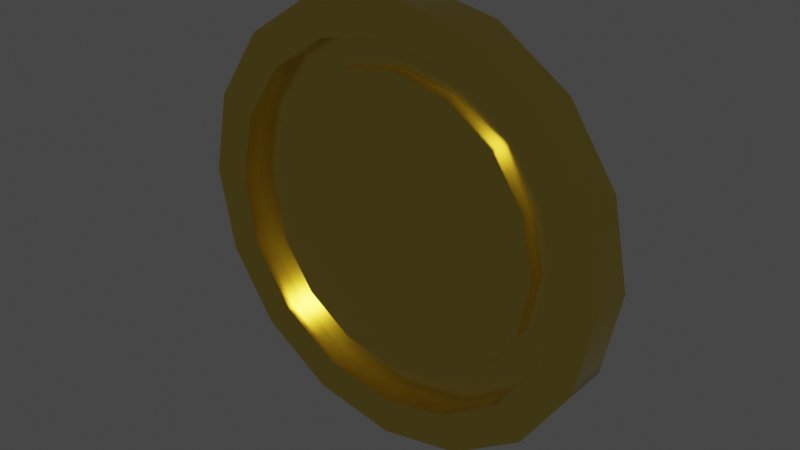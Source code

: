 # Source: coin.blend  (saved by Blender 3.2.14; exported with 4.5.12 LTS)
import bpy
from mathutils import Matrix  # noqa: F401  (used for matrix-valued properties, if any)

bpy.ops.wm.read_factory_settings(use_empty=True)
scene = bpy.context.scene
scene.name = 'Scene'

# ---- collections
col_collection = bpy.data.collections.new('Collection'); scene.collection.children.link(col_collection)

# ---- materials (node trees are filled in below, after node groups)
mat_coin = bpy.data.materials.new('Coin')
mat_coin.use_transparent_shadow = False

# ---- node groups
ng_auto_smooth = bpy.data.node_groups.new('Auto Smooth', 'GeometryNodeTree')
_s = ng_auto_smooth.interface.new_socket(name='Geometry', in_out='OUTPUT', socket_type='NodeSocketGeometry')
_s = ng_auto_smooth.interface.new_socket(name='Geometry', in_out='INPUT', socket_type='NodeSocketGeometry')
_s = ng_auto_smooth.interface.new_socket(name='Angle', in_out='INPUT', socket_type='NodeSocketFloat')
_s.subtype = 'ANGLE'
_s.min_value = 0.0
_s.max_value = 3.142
ng_auto_smooth.is_modifier = True
_N = ng_auto_smooth.nodes; _L = ng_auto_smooth.links
n0 = _N.new('NodeGroupOutput'); n0.name = 'Group Output'; n0.location = (480, -100)
n1 = _N.new('NodeGroupInput'); n1.name = 'Group Input'; n1.location = (-420, -300)
n2 = _N.new('NodeGroupInput'); n2.name = 'Group Input.001'; n2.location = (-60, -100)
n3 = _N.new('GeometryNodeSetShadeSmooth'); n3.name = 'Set Shade Smooth'; n3.location = (120, -100)
n3.domain = 'EDGE'
n4 = _N.new('GeometryNodeSetShadeSmooth'); n4.name = 'Set Shade Smooth.001'; n4.location = (300, -100)
n5 = _N.new('GeometryNodeInputMeshEdgeAngle'); n5.name = 'Edge Angle'; n5.location = (-420, -220)
n6 = _N.new('GeometryNodeInputEdgeSmooth'); n6.name = 'Is Edge Smooth'; n6.location = (-60, -160)
n7 = _N.new('GeometryNodeInputShadeSmooth'); n7.name = 'Is Face Smooth'; n7.location = (-240, -340)
n8 = _N.new('FunctionNodeBooleanMath'); n8.name = 'Boolean Math'; n8.location = (-60, -220)
n9 = _N.new('FunctionNodeCompare'); n9.name = 'Compare'; n9.location = (-240, -180)
n9.operation = 'LESS_EQUAL'
_L.new(n5.outputs[0], n9.inputs[0])
_L.new(n4.outputs[0], n0.inputs[0])
_L.new(n1.outputs[1], n9.inputs[1])
_L.new(n9.outputs[0], n8.inputs[0])
_L.new(n7.outputs[0], n8.inputs[1])
_L.new(n2.outputs[0], n3.inputs[0])
_L.new(n6.outputs[0], n3.inputs[1])
_L.new(n3.outputs[0], n4.inputs[0])
_L.new(n8.outputs[0], n3.inputs[2])
n0.is_active_output = True

# ---- material node trees
mat_coin.use_nodes = True; mat_coin.node_tree.nodes.clear()
_N = mat_coin.node_tree.nodes; _L = mat_coin.node_tree.links
n0 = _N.new('ShaderNodeBsdfPrincipled'); n0.name = 'Principled BSDF'; n0.location = (10, 300)
n0.distribution = 'GGX'
n0.subsurface_method = 'RANDOM_WALK_SKIN'
n0.inputs[0].default_value = (0.8, 0.6078, 0.1202, 1.0)
n0.inputs[1].default_value = 1.0
n0.inputs[2].default_value = 0.2006
n0.inputs[3].default_value = 1.45
n0.inputs[27].default_value = (0.0, 0.0, 0.0, 1.0)
n0.inputs[28].default_value = 1.0
n1 = _N.new('ShaderNodeOutputMaterial'); n1.name = 'Material Output'; n1.location = (300, 300)
_L.new(n0.outputs[0], n1.inputs[0])
n1.is_active_output = True

# ---- world
world_world = bpy.data.worlds.new('World'); scene.world = world_world
world_world.use_nodes = True; world_world.node_tree.nodes.clear()
_N = world_world.node_tree.nodes; _L = world_world.node_tree.links
n0 = _N.new('ShaderNodeOutputWorld'); n0.name = 'World Output'; n0.location = (300, 300)
n1 = _N.new('ShaderNodeBackground'); n1.name = 'Background'; n1.location = (10, 300)
n1.inputs[0].default_value = (0.05088, 0.05088, 0.05088, 1.0)
_L.new(n1.outputs[0], n0.inputs[0])
n0.is_active_output = True
world_world.color = (0.05088, 0.05088, 0.05088)
world_world.use_sun_shadow = False
world_world.sun_shadow_jitter_overblur = 0.0

# ---- meshes
me_coin = bpy.data.meshes.new('Coin')
me_coin.from_pydata([(-5.412e-09, 0.3422, -0.02496), (-5.412e-09, 0.3422, 0.02496), (0.131, 0.3162, -0.02496), (0.131, 0.3162, 0.02496), (0.242, 0.242, -0.02496), (0.242, 0.242, 0.02496), (0.3162, 0.131, -0.02496), (0.3162, 0.131, 0.02496), (0.3422, -2.688e-08, -0.02496), (0.3422, -2.907e-08, 0.02496), (0.3162, -0.131, -0.02496), (0.3162, -0.131, 0.02496), (0.242, -0.242, -0.02496), (0.242, -0.242, 0.02496), (0.131, -0.3162, -0.02496), (0.131, -0.3162, 0.02496), (-3.239e-08, -0.3422, -0.02496), (-3.239e-08, -0.3422, 0.02496), (-0.131, -0.3162, -0.02496), (-0.131, -0.3162, 0.02496), (-0.242, -0.242, -0.02496), (-0.242, -0.242, 0.02496), (-0.3162, -0.131, -0.02496), (-0.3162, -0.131, 0.02496), (-0.3422, -1.072e-08, -0.02496), (-0.3422, -1.291e-08, 0.02496), (-0.3162, 0.131, -0.02496), (-0.3162, 0.131, 0.02496), (-0.242, 0.242, -0.02496), (-0.242, 0.242, 0.02496), (-0.131, 0.3162, -0.02496), (-0.131, 0.3162, 0.02496), (0.0, 0.5, -0.05), (0.1913, 0.4619, -0.05), (0.1913, 0.4619, 0.05), (0.0, 0.5, 0.05), (0.3536, 0.3536, -0.05), (0.3536, 0.3536, 0.05), (0.4619, 0.1913, -0.05), (0.4619, 0.1913, 0.05), (0.5, -2.186e-08, -0.05), (0.5, -2.186e-08, 0.05), (0.4619, -0.1913, -0.05), (0.4619, -0.1913, 0.05), (0.3536, -0.3536, -0.05), (0.3536, -0.3536, 0.05), (0.1913, -0.4619, -0.05), (0.1913, -0.4619, 0.05), (-4.371e-08, -0.5, -0.05), (-4.371e-08, -0.5, 0.05), (-0.1913, -0.4619, -0.05), (-0.1913, -0.4619, 0.05), (-0.3536, -0.3536, -0.05), (-0.3536, -0.3536, 0.05), (-0.4619, -0.1913, -0.05), (-0.4619, -0.1913, 0.05), (-0.5, 5.962e-09, -0.05), (-0.5, 5.962e-09, 0.05), (-0.4619, 0.1913, -0.05), (-0.4619, 0.1913, 0.05), (-0.3536, 0.3536, -0.05), (-0.3536, 0.3536, 0.05), (-0.1913, 0.4619, -0.05), (-0.1913, 0.4619, 0.05), (-5.949e-09, 0.413, -0.05), (0.158, 0.3815, -0.05), (0.158, 0.3815, 0.05), (-5.949e-09, 0.413, 0.05), (0.292, 0.292, -0.05), (0.292, 0.292, 0.05), (0.3815, 0.158, -0.05), (0.3815, 0.158, 0.05), (0.413, -2.582e-08, -0.05), (0.413, -2.582e-08, 0.05), (0.3815, -0.158, -0.05), (0.3815, -0.158, 0.05), (0.292, -0.292, -0.05), (0.292, -0.292, 0.05), (0.158, -0.3815, -0.05), (0.158, -0.3815, 0.05), (-3.776e-08, -0.413, -0.05), (-3.776e-08, -0.413, 0.05), (-0.158, -0.3815, -0.05), (-0.158, -0.3815, 0.05), (-0.292, -0.292, -0.05), (-0.292, -0.292, 0.05), (-0.3815, -0.158, -0.05), (-0.3815, -0.158, 0.05), (-0.413, 1.295e-11, -0.05), (-0.413, 1.295e-11, 0.05), (-0.3815, 0.158, -0.05), (-0.3815, 0.158, 0.05), (-0.292, 0.292, -0.05), (-0.292, 0.292, 0.05), (-0.158, 0.3815, -0.05), (-0.158, 0.3815, 0.05), (-5.949e-09, 0.413, -0.002221), (0.158, 0.3815, -0.002221), (0.158, 0.3815, 0.006322), (-5.949e-09, 0.413, 0.006322), (0.292, 0.292, -0.002221), (0.292, 0.292, 0.006322), (0.3815, 0.158, -0.002221), (0.3815, 0.158, 0.006322), (0.413, -2.582e-08, -0.002221), (0.413, -2.582e-08, 0.006322), (0.3815, -0.158, -0.002221), (0.3815, -0.158, 0.006322), (0.292, -0.292, -0.002221), (0.292, -0.292, 0.006322), (0.158, -0.3815, -0.002221), (0.158, -0.3815, 0.006322), (-3.776e-08, -0.413, -0.002221), (-3.776e-08, -0.413, 0.006322), (-0.158, -0.3815, -0.002221), (-0.158, -0.3815, 0.006322), (-0.292, -0.292, -0.002221), (-0.292, -0.292, 0.006322), (-0.3815, -0.158, -0.002221), (-0.3815, -0.158, 0.006322), (-0.413, 1.295e-11, -0.002221), (-0.413, 1.295e-11, 0.006322), (-0.3815, 0.158, -0.002221), (-0.3815, 0.158, 0.006322), (-0.292, 0.292, -0.002221), (-0.292, 0.292, 0.006322), (-0.158, 0.3815, -0.002221), (-0.158, 0.3815, 0.006322), (-5.412e-09, 0.3422, -0.002221), (0.131, 0.3162, -0.002221), (0.131, 0.3162, 0.006322), (-5.412e-09, 0.3422, 0.006322), (0.242, 0.242, -0.002221), (0.242, 0.242, 0.006322), (0.3162, 0.131, -0.002221), (0.3162, 0.131, 0.006322), (0.3422, -2.797e-08, -0.002221), (0.3422, -2.797e-08, 0.006322), (0.3162, -0.131, -0.002221), (0.3162, -0.131, 0.006322), (0.242, -0.242, -0.002221), (0.242, -0.242, 0.006322), (0.131, -0.3162, -0.002221), (0.131, -0.3162, 0.006322), (-3.239e-08, -0.3422, -0.002221), (-3.239e-08, -0.3422, 0.006322), (-0.131, -0.3162, -0.002221), (-0.131, -0.3162, 0.006322), (-0.242, -0.242, -0.002221), (-0.242, -0.242, 0.006322), (-0.3162, -0.131, -0.002221), (-0.3162, -0.131, 0.006322), (-0.3422, -1.181e-08, -0.002221), (-0.3422, -1.181e-08, 0.006322), (-0.3162, 0.131, -0.002221), (-0.3162, 0.131, 0.006322), (-0.242, 0.242, -0.002221), (-0.242, 0.242, 0.006322), (-0.131, 0.3162, -0.002221), (-0.131, 0.3162, 0.006322)], [], [(32, 35, 34, 33), (33, 34, 37, 36), (36, 37, 39, 38), (38, 39, 41, 40), (40, 41, 43, 42), (42, 43, 45, 44), (44, 45, 47, 46), (46, 47, 49, 48), (48, 49, 51, 50), (50, 51, 53, 52), (52, 53, 55, 54), (54, 55, 57, 56), (56, 57, 59, 58), (58, 59, 61, 60), (3, 1, 31, 29, 27, 25, 23, 21, 19, 17, 15, 13, 11, 9, 7, 5), (60, 61, 63, 62), (62, 63, 35, 32), (0, 2, 4, 6, 8, 10, 12, 14, 16, 18, 20, 22, 24, 26, 28, 30), (65, 64, 32, 33), (67, 66, 34, 35), (68, 65, 33, 36), (66, 69, 37, 34), (70, 68, 36, 38), (69, 71, 39, 37), (72, 70, 38, 40), (71, 73, 41, 39), (74, 72, 40, 42), (73, 75, 43, 41), (76, 74, 42, 44), (75, 77, 45, 43), (78, 76, 44, 46), (77, 79, 47, 45), (80, 78, 46, 48), (79, 81, 49, 47), (82, 80, 48, 50), (81, 83, 51, 49), (84, 82, 50, 52), (83, 85, 53, 51), (86, 84, 52, 54), (85, 87, 55, 53), (88, 86, 54, 56), (87, 89, 57, 55), (90, 88, 56, 58), (89, 91, 59, 57), (92, 90, 58, 60), (91, 93, 61, 59), (94, 92, 60, 62), (93, 95, 63, 61), (64, 94, 62, 32), (95, 67, 35, 63), (19, 21, 149, 147), (68, 70, 102, 100), (94, 64, 96, 126), (20, 18, 146, 148), (69, 66, 98, 101), (95, 93, 125, 127), (17, 19, 147, 145), (65, 68, 100, 97), (92, 94, 126, 124), (18, 16, 144, 146), (66, 67, 99, 98), (93, 91, 123, 125), (15, 17, 145, 143), (64, 65, 97, 96), (90, 92, 124, 122), (16, 14, 142, 144), (91, 89, 121, 123), (13, 15, 143, 141), (88, 90, 122, 120), (14, 12, 140, 142), (89, 87, 119, 121), (11, 13, 141, 139), (86, 88, 120, 118), (12, 10, 138, 140), (87, 85, 117, 119), (9, 11, 139, 137), (84, 86, 118, 116), (10, 8, 136, 138), (85, 83, 115, 117), (7, 9, 137, 135), (82, 84, 116, 114), (8, 6, 134, 136), (129, 128, 96, 97), (131, 130, 98, 99), (132, 129, 97, 100), (130, 133, 101, 98), (134, 132, 100, 102), (133, 135, 103, 101), (136, 134, 102, 104), (135, 137, 105, 103), (138, 136, 104, 106), (137, 139, 107, 105), (140, 138, 106, 108), (139, 141, 109, 107), (142, 140, 108, 110), (141, 143, 111, 109), (144, 142, 110, 112), (143, 145, 113, 111), (146, 144, 112, 114), (145, 147, 115, 113), (148, 146, 114, 116), (147, 149, 117, 115), (150, 148, 116, 118), (149, 151, 119, 117), (152, 150, 118, 120), (151, 153, 121, 119), (154, 152, 120, 122), (153, 155, 123, 121), (156, 154, 122, 124), (155, 157, 125, 123), (158, 156, 124, 126), (157, 159, 127, 125), (128, 158, 126, 96), (159, 131, 99, 127), (67, 95, 127, 99), (71, 69, 101, 103), (22, 20, 148, 150), (70, 72, 104, 102), (21, 23, 151, 149), (73, 71, 103, 105), (24, 22, 150, 152), (72, 74, 106, 104), (23, 25, 153, 151), (75, 73, 105, 107), (26, 24, 152, 154), (74, 76, 108, 106), (25, 27, 155, 153), (77, 75, 107, 109), (28, 26, 154, 156), (2, 0, 128, 129), (76, 78, 110, 108), (27, 29, 157, 155), (1, 3, 130, 131), (79, 77, 109, 111), (30, 28, 156, 158), (4, 2, 129, 132), (78, 80, 112, 110), (29, 31, 159, 157), (3, 5, 133, 130), (81, 79, 111, 113), (0, 30, 158, 128), (6, 4, 132, 134), (80, 82, 114, 112), (31, 1, 131, 159), (5, 7, 135, 133), (83, 81, 113, 115)])
me_coin.polygons.foreach_set('use_smooth', [True] * 146)
_uv = me_coin.uv_layers.new(name='UVMap')
_uv.uv.foreach_set('vector', [1.0, 0.5, 1.0, 1.0, 0.9375, 1.0, 0.9375, 0.5, 0.9375, 0.5, 0.9375, 1.0, 0.875, 1.0, 0.875, 0.5, 0.875, 0.5, 0.875, 1.0, 0.8125, 1.0, 0.8125, 0.5, 0.8125, 0.5, 0.8125, 1.0, 0.75, 1.0, 0.75, 0.5, 0.75, 0.5, 0.75, 1.0, 0.6875, 1.0, 0.6875, 0.5, 0.6875, 0.5, 0.6875, 1.0, 0.625, 1.0, 0.625, 0.5, 0.625, 0.5, 0.625, 1.0, 0.5625, 1.0, 0.5625, 0.5, 0.5625, 0.5, 0.5625, 1.0, 0.5, 1.0, 0.5, 0.5, 0.5, 0.5, 0.5, 1.0, 0.4375, 1.0, 0.4375, 0.5, 0.4375, 0.5, 0.4375, 1.0, 0.375, 1.0, 0.375, 0.5, 0.375, 0.5, 0.375, 1.0, 0.3125, 1.0, 0.3125, 0.5, 0.3125, 0.5, 0.3125, 1.0, 0.25, 1.0, 0.25, 0.5, 0.25, 0.5, 0.25, 1.0, 0.1875, 1.0, 0.1875, 0.5, 0.1875, 0.5, 0.1875, 1.0, 0.125, 1.0, 0.125, 0.5, 0.3129, 0.4018, 0.25, 0.4143, 0.1871, 0.4018, 0.1338, 0.3662, 0.09824, 0.3129, 0.08573, 0.25, 0.09824, 0.1871, 0.1338, 0.1338, 0.1871, 0.09824, 0.25, 0.08573, 0.3129, 0.09824, 0.3662, 0.1338, 0.4018, 0.1871, 0.4143, 0.25, 0.4018, 0.3129, 0.3662, 0.3662, 0.125, 0.5, 0.125, 1.0, 0.0625, 1.0, 0.0625, 0.5, 0.0625, 0.5, 0.0625, 1.0, 0.0, 1.0, 0.0, 0.5, 0.75, 0.4143, 0.8129, 0.4018, 0.8662, 0.3662, 0.9018, 0.3129, 0.9143, 0.25, 0.9018, 0.1871, 0.8662, 0.1338, 0.8129, 0.09824, 0.75, 0.08573, 0.6871, 0.09824, 0.6338, 0.1338, 0.5982, 0.1871, 0.5857, 0.25, 0.5982, 0.3129, 0.6338, 0.3662, 0.6871, 0.4018, 0.8259, 0.4331, 0.75, 0.4482, 0.75, 0.49, 0.8418, 0.4717, 0.25, 0.4482, 0.3259, 0.4331, 0.3418, 0.4717, 0.25, 0.49, 0.8902, 0.3902, 0.8259, 0.4331, 0.8418, 0.4717, 0.9197, 0.4197, 0.3259, 0.4331, 0.3902, 0.3902, 0.4197, 0.4197, 0.3418, 0.4717, 0.9331, 0.3259, 0.8902, 0.3902, 0.9197, 0.4197, 0.9717, 0.3418, 0.3902, 0.3902, 0.4331, 0.3259, 0.4717, 0.3418, 0.4197, 0.4197, 0.9482, 0.25, 0.9331, 0.3259, 0.9717, 0.3418, 0.99, 0.25, 0.4331, 0.3259, 0.4482, 0.25, 0.49, 0.25, 0.4717, 0.3418, 0.9331, 0.1741, 0.9482, 0.25, 0.99, 0.25, 0.9717, 0.1582, 0.4482, 0.25, 0.4331, 0.1741, 0.4717, 0.1582, 0.49, 0.25, 0.8902, 0.1098, 0.9331, 0.1741, 0.9717, 0.1582, 0.9197, 0.08029, 0.4331, 0.1741, 0.3902, 0.1098, 0.4197, 0.08029, 0.4717, 0.1582, 0.8259, 0.06686, 0.8902, 0.1098, 0.9197, 0.08029, 0.8418, 0.02827, 0.3902, 0.1098, 0.3259, 0.06686, 0.3418, 0.02827, 0.4197, 0.08029, 0.75, 0.05177, 0.8259, 0.06686, 0.8418, 0.02827, 0.75, 0.01, 0.3259, 0.06686, 0.25, 0.05177, 0.25, 0.01, 0.3418, 0.02827, 0.6741, 0.06686, 0.75, 0.05177, 0.75, 0.01, 0.6582, 0.02827, 0.25, 0.05177, 0.1741, 0.06686, 0.1582, 0.02827, 0.25, 0.01, 0.6098, 0.1098, 0.6741, 0.06686, 0.6582, 0.02827, 0.5803, 0.08029, 0.1741, 0.06686, 0.1098, 0.1098, 0.08029, 0.08029, 0.1582, 0.02827, 0.5669, 0.1741, 0.6098, 0.1098, 0.5803, 0.08029, 0.5283, 0.1582, 0.1098, 0.1098, 0.06686, 0.1741, 0.02827, 0.1582, 0.08029, 0.08029, 0.5518, 0.25, 0.5669, 0.1741, 0.5283, 0.1582, 0.51, 0.25, 0.06686, 0.1741, 0.05177, 0.25, 0.01, 0.25, 0.02827, 0.1582, 0.5669, 0.3259, 0.5518, 0.25, 0.51, 0.25, 0.5283, 0.3418, 0.05177, 0.25, 0.06686, 0.3259, 0.02827, 0.3418, 0.01, 0.25, 0.6098, 0.3902, 0.5669, 0.3259, 0.5283, 0.3418, 0.5803, 0.4197, 0.06686, 0.3259, 0.1098, 0.3902, 0.08029, 0.4197, 0.02827, 0.3418, 0.6741, 0.4331, 0.6098, 0.3902, 0.5803, 0.4197, 0.6582, 0.4717, 0.1098, 0.3902, 0.1741, 0.4331, 0.1582, 0.4717, 0.08029, 0.4197, 0.75, 0.4482, 0.6741, 0.4331, 0.6582, 0.4717, 0.75, 0.49, 0.1741, 0.4331, 0.25, 0.4482, 0.25, 0.49, 0.1582, 0.4717, 0.1871, 0.09824, 0.1338, 0.1338, 0.1338, 0.1338, 0.1871, 0.09824, 0.8902, 0.3902, 0.9331, 0.3259, 0.9331, 0.3259, 0.8902, 0.3902, 0.6741, 0.4331, 0.75, 0.4482, 0.75, 0.4482, 0.6741, 0.4331, 0.6338, 0.1338, 0.6871, 0.09824, 0.6871, 0.09824, 0.6338, 0.1338, 0.3902, 0.3902, 0.3259, 0.4331, 0.3259, 0.4331, 0.3902, 0.3902, 0.1741, 0.4331, 0.1098, 0.3902, 0.1098, 0.3902, 0.1741, 0.4331, 0.25, 0.08573, 0.1871, 0.09824, 0.1871, 0.09824, 0.25, 0.08573, 0.8259, 0.4331, 0.8902, 0.3902, 0.8902, 0.3902, 0.8259, 0.4331, 0.6098, 0.3902, 0.6741, 0.4331, 0.6741, 0.4331, 0.6098, 0.3902, 0.6871, 0.09824, 0.75, 0.08573, 0.75, 0.08573, 0.6871, 0.09824, 0.3259, 0.4331, 0.25, 0.4482, 0.25, 0.4482, 0.3259, 0.4331, 0.1098, 0.3902, 0.06686, 0.3259, 0.06686, 0.3259, 0.1098, 0.3902, 0.3129, 0.09824, 0.25, 0.08573, 0.25, 0.08573, 0.3129, 0.09824, 0.75, 0.4482, 0.8259, 0.4331, 0.8259, 0.4331, 0.75, 0.4482, 0.5669, 0.3259, 0.6098, 0.3902, 0.6098, 0.3902, 0.5669, 0.3259, 0.75, 0.08573, 0.8129, 0.09824, 0.8129, 0.09824, 0.75, 0.08573, 0.06686, 0.3259, 0.05177, 0.25, 0.05177, 0.25, 0.06686, 0.3259, 0.3662, 0.1338, 0.3129, 0.09824, 0.3129, 0.09824, 0.3662, 0.1338, 0.5518, 0.25, 0.5669, 0.3259, 0.5669, 0.3259, 0.5518, 0.25, 0.8129, 0.09824, 0.8662, 0.1338, 0.8662, 0.1338, 0.8129, 0.09824, 0.05177, 0.25, 0.06686, 0.1741, 0.06686, 0.1741, 0.05177, 0.25, 0.4018, 0.1871, 0.3662, 0.1338, 0.3662, 0.1338, 0.4018, 0.1871, 0.5669, 0.1741, 0.5518, 0.25, 0.5518, 0.25, 0.5669, 0.1741, 0.8662, 0.1338, 0.9018, 0.1871, 0.9018, 0.1871, 0.8662, 0.1338, 0.06686, 0.1741, 0.1098, 0.1098, 0.1098, 0.1098, 0.06686, 0.1741, 0.4143, 0.25, 0.4018, 0.1871, 0.4018, 0.1871, 0.4143, 0.25, 0.6098, 0.1098, 0.5669, 0.1741, 0.5669, 0.1741, 0.6098, 0.1098, 0.9018, 0.1871, 0.9143, 0.25, 0.9143, 0.25, 0.9018, 0.1871, 0.1098, 0.1098, 0.1741, 0.06686, 0.1741, 0.06686, 0.1098, 0.1098, 0.4018, 0.3129, 0.4143, 0.25, 0.4143, 0.25, 0.4018, 0.3129, 0.6741, 0.06686, 0.6098, 0.1098, 0.6098, 0.1098, 0.6741, 0.06686, 0.9143, 0.25, 0.9018, 0.3129, 0.9018, 0.3129, 0.9143, 0.25, 0.8129, 0.4018, 0.75, 0.4143, 0.75, 0.4482, 0.8259, 0.4331, 0.25, 0.4143, 0.3129, 0.4018, 0.3259, 0.4331, 0.25, 0.4482, 0.8662, 0.3662, 0.8129, 0.4018, 0.8259, 0.4331, 0.8902, 0.3902, 0.3129, 0.4018, 0.3662, 0.3662, 0.3902, 0.3902, 0.3259, 0.4331, 0.9018, 0.3129, 0.8662, 0.3662, 0.8902, 0.3902, 0.9331, 0.3259, 0.3662, 0.3662, 0.4018, 0.3129, 0.4331, 0.3259, 0.3902, 0.3902, 0.9143, 0.25, 0.9018, 0.3129, 0.9331, 0.3259, 0.9482, 0.25, 0.4018, 0.3129, 0.4143, 0.25, 0.4482, 0.25, 0.4331, 0.3259, 0.9018, 0.1871, 0.9143, 0.25, 0.9482, 0.25, 0.9331, 0.1741, 0.4143, 0.25, 0.4018, 0.1871, 0.4331, 0.1741, 0.4482, 0.25, 0.8662, 0.1338, 0.9018, 0.1871, 0.9331, 0.1741, 0.8902, 0.1098, 0.4018, 0.1871, 0.3662, 0.1338, 0.3902, 0.1098, 0.4331, 0.1741, 0.8129, 0.09824, 0.8662, 0.1338, 0.8902, 0.1098, 0.8259, 0.06686, 0.3662, 0.1338, 0.3129, 0.09824, 0.3259, 0.06686, 0.3902, 0.1098, 0.75, 0.08573, 0.8129, 0.09824, 0.8259, 0.06686, 0.75, 0.05177, 0.3129, 0.09824, 0.25, 0.08573, 0.25, 0.05177, 0.3259, 0.06686, 0.6871, 0.09824, 0.75, 0.08573, 0.75, 0.05177, 0.6741, 0.06686, 0.25, 0.08573, 0.1871, 0.09824, 0.1741, 0.06686, 0.25, 0.05177, 0.6338, 0.1338, 0.6871, 0.09824, 0.6741, 0.06686, 0.6098, 0.1098, 0.1871, 0.09824, 0.1338, 0.1338, 0.1098, 0.1098, 0.1741, 0.06686, 0.5982, 0.1871, 0.6338, 0.1338, 0.6098, 0.1098, 0.5669, 0.1741, 0.1338, 0.1338, 0.09824, 0.1871, 0.06686, 0.1741, 0.1098, 0.1098, 0.5857, 0.25, 0.5982, 0.1871, 0.5669, 0.1741, 0.5518, 0.25, 0.09824, 0.1871, 0.08573, 0.25, 0.05177, 0.25, 0.06686, 0.1741, 0.5982, 0.3129, 0.5857, 0.25, 0.5518, 0.25, 0.5669, 0.3259, 0.08573, 0.25, 0.09824, 0.3129, 0.06686, 0.3259, 0.05177, 0.25, 0.6338, 0.3662, 0.5982, 0.3129, 0.5669, 0.3259, 0.6098, 0.3902, 0.09824, 0.3129, 0.1338, 0.3662, 0.1098, 0.3902, 0.06686, 0.3259, 0.6871, 0.4018, 0.6338, 0.3662, 0.6098, 0.3902, 0.6741, 0.4331, 0.1338, 0.3662, 0.1871, 0.4018, 0.1741, 0.4331, 0.1098, 0.3902, 0.75, 0.4143, 0.6871, 0.4018, 0.6741, 0.4331, 0.75, 0.4482, 0.1871, 0.4018, 0.25, 0.4143, 0.25, 0.4482, 0.1741, 0.4331, 0.25, 0.4482, 0.1741, 0.4331, 0.1741, 0.4331, 0.25, 0.4482, 0.4331, 0.3259, 0.3902, 0.3902, 0.3902, 0.3902, 0.4331, 0.3259, 0.5982, 0.1871, 0.6338, 0.1338, 0.6338, 0.1338, 0.5982, 0.1871, 0.9331, 0.3259, 0.9482, 0.25, 0.9482, 0.25, 0.9331, 0.3259, 0.1338, 0.1338, 0.09824, 0.1871, 0.09824, 0.1871, 0.1338, 0.1338, 0.4482, 0.25, 0.4331, 0.3259, 0.4331, 0.3259, 0.4482, 0.25, 0.5857, 0.25, 0.5982, 0.1871, 0.5982, 0.1871, 0.5857, 0.25, 0.9482, 0.25, 0.9331, 0.1741, 0.9331, 0.1741, 0.9482, 0.25, 0.09824, 0.1871, 0.08573, 0.25, 0.08573, 0.25, 0.09824, 0.1871, 0.4331, 0.1741, 0.4482, 0.25, 0.4482, 0.25, 0.4331, 0.1741, 0.5982, 0.3129, 0.5857, 0.25, 0.5857, 0.25, 0.5982, 0.3129, 0.9331, 0.1741, 0.8902, 0.1098, 0.8902, 0.1098, 0.9331, 0.1741, 0.08573, 0.25, 0.09824, 0.3129, 0.09824, 0.3129, 0.08573, 0.25, 0.3902, 0.1098, 0.4331, 0.1741, 0.4331, 0.1741, 0.3902, 0.1098, 0.6338, 0.3662, 0.5982, 0.3129, 0.5982, 0.3129, 0.6338, 0.3662, 0.8129, 0.4018, 0.75, 0.4143, 0.75, 0.4143, 0.8129, 0.4018, 0.8902, 0.1098, 0.8259, 0.06686, 0.8259, 0.06686, 0.8902, 0.1098, 0.09824, 0.3129, 0.1338, 0.3662, 0.1338, 0.3662, 0.09824, 0.3129, 0.25, 0.4143, 0.3129, 0.4018, 0.3129, 0.4018, 0.25, 0.4143, 0.3259, 0.06686, 0.3902, 0.1098, 0.3902, 0.1098, 0.3259, 0.06686, 0.6871, 0.4018, 0.6338, 0.3662, 0.6338, 0.3662, 0.6871, 0.4018, 0.8662, 0.3662, 0.8129, 0.4018, 0.8129, 0.4018, 0.8662, 0.3662, 0.8259, 0.06686, 0.75, 0.05177, 0.75, 0.05177, 0.8259, 0.06686, 0.1338, 0.3662, 0.1871, 0.4018, 0.1871, 0.4018, 0.1338, 0.3662, 0.3129, 0.4018, 0.3662, 0.3662, 0.3662, 0.3662, 0.3129, 0.4018, 0.25, 0.05177, 0.3259, 0.06686, 0.3259, 0.06686, 0.25, 0.05177, 0.75, 0.4143, 0.6871, 0.4018, 0.6871, 0.4018, 0.75, 0.4143, 0.9018, 0.3129, 0.8662, 0.3662, 0.8662, 0.3662, 0.9018, 0.3129, 0.75, 0.05177, 0.6741, 0.06686, 0.6741, 0.06686, 0.75, 0.05177, 0.1871, 0.4018, 0.25, 0.4143, 0.25, 0.4143, 0.1871, 0.4018, 0.3662, 0.3662, 0.4018, 0.3129, 0.4018, 0.3129, 0.3662, 0.3662, 0.1741, 0.06686, 0.25, 0.05177, 0.25, 0.05177, 0.1741, 0.06686])
me_coin.materials.append(mat_coin)
me_coin.update()

# ---- objects
ob_coin = bpy.data.objects.new('Coin', me_coin)

# ---- transforms, parenting, visibility, modifiers, constraints
ob_coin.location = (0.0, 0.0, 0.0)
ob_coin.rotation_euler = (1.571, -0.0, 0.0)
_m = ob_coin.modifiers.new('Auto Smooth', 'NODES')
_m.node_group = ng_auto_smooth
_gi = [s.identifier for s in ng_auto_smooth.interface.items_tree if s.item_type == 'SOCKET' and s.in_out == 'INPUT']
_m[_gi[1]] = 0.6981  # Angle

# ---- collection membership
col_collection.objects.link(ob_coin)

# ---- scene / render settings (as saved in the file)
scene.frame_start = 1; scene.frame_end = 250; scene.frame_set(1)
scene.render.engine = 'BLENDER_EEVEE_NEXT'
scene.cycles.sampling_pattern = 'TABULATED_SOBOL'
scene.cycles.use_light_tree = False
scene.view_settings.view_transform = 'Filmic'
bpy.context.view_layer.update()

# ---- added for rendering (the .blend has no active camera and no usable light): camera, sun
cam_auto = bpy.data.cameras.new('AutoCamera')
cam_auto.lens = 50.0
cam_auto.sensor_width = 36.0
cam_auto.clip_end = 1000.0
ob_auto_camera = bpy.data.objects.new('AutoCamera', cam_auto)
scene.collection.objects.link(ob_auto_camera)
ob_auto_camera.location = (1.31173, -1.57408, 1.04939)
ob_auto_camera.rotation_euler = (1.09748, -7.21219e-08, 0.694738)
scene.camera = ob_auto_camera
light_auto_sun = bpy.data.lights.new('AutoSun', 'SUN')
light_auto_sun.energy = 3.0
light_auto_sun.angle = 0.0523599
ob_auto_sun = bpy.data.objects.new('AutoSun', light_auto_sun)
scene.collection.objects.link(ob_auto_sun)
ob_auto_sun.rotation_euler = (0.872665, 0.174533, 0.523599)
bpy.context.view_layer.update()

